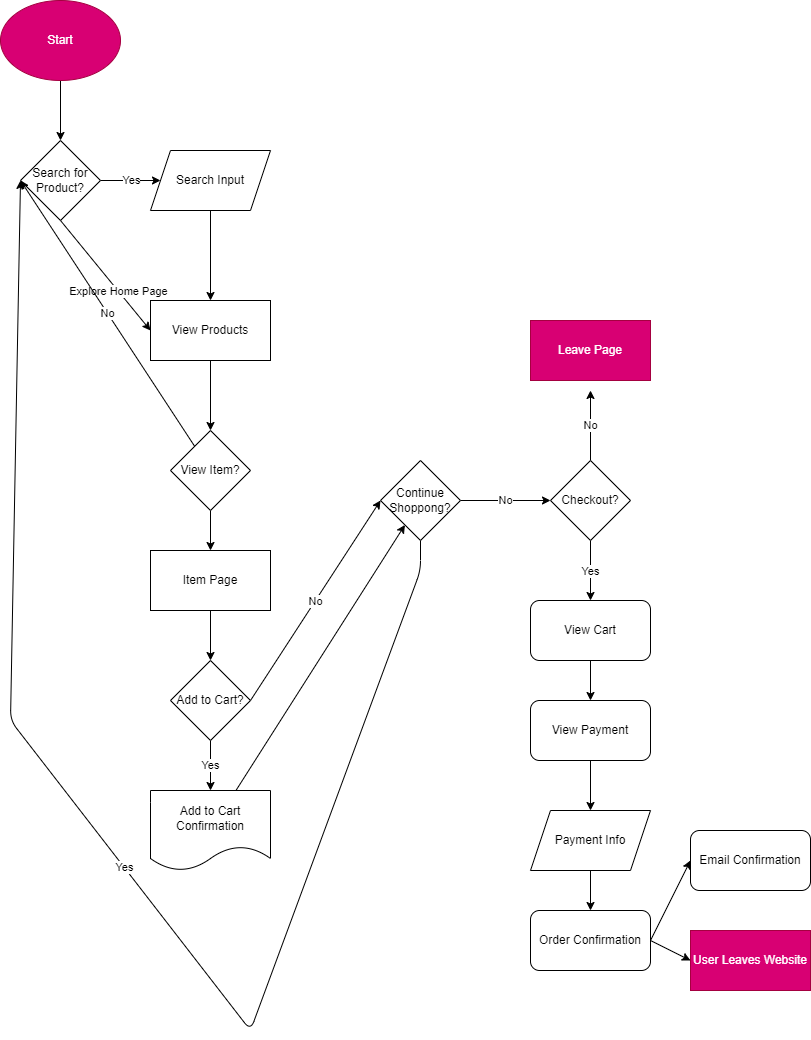

The diagram above was exported from draw.io. Its source (the exported page's mxGraphModel, read from the mxfile embedded in the PNG):
<mxGraphModel dx="1784" dy="1053" grid="1" gridSize="10" guides="1" tooltips="1" connect="1" arrows="1" fold="1" page="1" pageScale="1" pageWidth="850" pageHeight="1100" math="0" shadow="0">
  <root>
    <mxCell id="0" />
    <mxCell id="1" parent="0" />
    <mxCell id="5" style="edgeStyle=none;html=1;" edge="1" parent="1" source="3" target="4">
      <mxGeometry relative="1" as="geometry" />
    </mxCell>
    <mxCell id="3" value="Start" style="ellipse;whiteSpace=wrap;html=1;fillColor=#d80073;fontColor=#ffffff;strokeColor=#A50040;" vertex="1" parent="1">
      <mxGeometry x="20" y="60" width="120" height="80" as="geometry" />
    </mxCell>
    <mxCell id="8" style="edgeStyle=none;html=1;exitX=0.5;exitY=1;exitDx=0;exitDy=0;entryX=0;entryY=0.5;entryDx=0;entryDy=0;" edge="1" parent="1" source="4" target="7">
      <mxGeometry relative="1" as="geometry">
        <mxPoint x="140" y="380" as="targetPoint" />
      </mxGeometry>
    </mxCell>
    <mxCell id="9" value="Explore Home Page" style="edgeLabel;html=1;align=center;verticalAlign=middle;resizable=0;points=[];" vertex="1" connectable="0" parent="8">
      <mxGeometry x="0.2703" relative="1" as="geometry">
        <mxPoint as="offset" />
      </mxGeometry>
    </mxCell>
    <mxCell id="10" value="Yes" style="edgeStyle=none;html=1;exitX=1;exitY=0.5;exitDx=0;exitDy=0;" edge="1" parent="1" source="4" target="11">
      <mxGeometry relative="1" as="geometry">
        <mxPoint x="220" y="240" as="targetPoint" />
      </mxGeometry>
    </mxCell>
    <mxCell id="4" value="Search for Product?" style="rhombus;whiteSpace=wrap;html=1;" vertex="1" parent="1">
      <mxGeometry x="40" y="200" width="80" height="80" as="geometry" />
    </mxCell>
    <mxCell id="14" style="edgeStyle=none;html=1;" edge="1" parent="1" source="7" target="13">
      <mxGeometry relative="1" as="geometry" />
    </mxCell>
    <mxCell id="7" value="View Products" style="rounded=0;whiteSpace=wrap;html=1;" vertex="1" parent="1">
      <mxGeometry x="170" y="360" width="120" height="60" as="geometry" />
    </mxCell>
    <mxCell id="12" style="edgeStyle=none;html=1;entryX=0.5;entryY=0;entryDx=0;entryDy=0;" edge="1" parent="1" source="11" target="7">
      <mxGeometry relative="1" as="geometry" />
    </mxCell>
    <mxCell id="11" value="Search Input" style="shape=parallelogram;perimeter=parallelogramPerimeter;whiteSpace=wrap;html=1;fixedSize=1;" vertex="1" parent="1">
      <mxGeometry x="170" y="210" width="120" height="60" as="geometry" />
    </mxCell>
    <mxCell id="15" value="No" style="edgeStyle=none;html=1;entryX=0;entryY=0.5;entryDx=0;entryDy=0;" edge="1" parent="1" source="13" target="4">
      <mxGeometry relative="1" as="geometry" />
    </mxCell>
    <mxCell id="16" style="edgeStyle=none;html=1;exitX=0.5;exitY=1;exitDx=0;exitDy=0;" edge="1" parent="1" source="13" target="17">
      <mxGeometry relative="1" as="geometry">
        <mxPoint x="230" y="650" as="targetPoint" />
      </mxGeometry>
    </mxCell>
    <mxCell id="13" value="View Item?" style="rhombus;whiteSpace=wrap;html=1;" vertex="1" parent="1">
      <mxGeometry x="190" y="490" width="80" height="80" as="geometry" />
    </mxCell>
    <mxCell id="20" style="edgeStyle=none;html=1;" edge="1" parent="1" source="17" target="18">
      <mxGeometry relative="1" as="geometry" />
    </mxCell>
    <mxCell id="17" value="Item Page" style="rounded=0;whiteSpace=wrap;html=1;" vertex="1" parent="1">
      <mxGeometry x="170" y="610" width="120" height="60" as="geometry" />
    </mxCell>
    <mxCell id="21" value="Yes" style="edgeStyle=none;html=1;exitX=0.5;exitY=1;exitDx=0;exitDy=0;" edge="1" parent="1" source="18">
      <mxGeometry relative="1" as="geometry">
        <mxPoint x="230" y="850" as="targetPoint" />
      </mxGeometry>
    </mxCell>
    <mxCell id="25" value="No" style="edgeStyle=none;html=1;exitX=1;exitY=0.5;exitDx=0;exitDy=0;entryX=0;entryY=0.5;entryDx=0;entryDy=0;" edge="1" parent="1" source="18" target="24">
      <mxGeometry relative="1" as="geometry" />
    </mxCell>
    <mxCell id="18" value="Add to Cart?" style="rhombus;whiteSpace=wrap;html=1;" vertex="1" parent="1">
      <mxGeometry x="190" y="720" width="80" height="80" as="geometry" />
    </mxCell>
    <mxCell id="26" style="edgeStyle=none;html=1;" edge="1" parent="1" source="22" target="24">
      <mxGeometry relative="1" as="geometry" />
    </mxCell>
    <mxCell id="22" value="Add to Cart Confirmation" style="shape=document;whiteSpace=wrap;html=1;boundedLbl=1;" vertex="1" parent="1">
      <mxGeometry x="170" y="850" width="120" height="80" as="geometry" />
    </mxCell>
    <mxCell id="27" value="Yes" style="edgeStyle=none;html=1;" edge="1" parent="1" source="24">
      <mxGeometry relative="1" as="geometry">
        <mxPoint x="40" y="240" as="targetPoint" />
        <Array as="points">
          <mxPoint x="440" y="630" />
          <mxPoint x="270" y="1090" />
          <mxPoint x="30" y="780" />
        </Array>
      </mxGeometry>
    </mxCell>
    <mxCell id="28" value="No" style="edgeStyle=none;html=1;exitX=1;exitY=0.5;exitDx=0;exitDy=0;" edge="1" parent="1" source="24">
      <mxGeometry relative="1" as="geometry">
        <mxPoint x="570" y="560" as="targetPoint" />
      </mxGeometry>
    </mxCell>
    <mxCell id="24" value="Continue Shoppong?" style="rhombus;whiteSpace=wrap;html=1;" vertex="1" parent="1">
      <mxGeometry x="400" y="520" width="80" height="80" as="geometry" />
    </mxCell>
    <mxCell id="32" value="No" style="edgeStyle=none;html=1;exitX=0.5;exitY=0;exitDx=0;exitDy=0;" edge="1" parent="1" source="29">
      <mxGeometry relative="1" as="geometry">
        <mxPoint x="610" y="450" as="targetPoint" />
      </mxGeometry>
    </mxCell>
    <mxCell id="33" value="Yes" style="edgeStyle=none;html=1;exitX=0.5;exitY=1;exitDx=0;exitDy=0;" edge="1" parent="1" source="29">
      <mxGeometry relative="1" as="geometry">
        <mxPoint x="610" y="660" as="targetPoint" />
      </mxGeometry>
    </mxCell>
    <mxCell id="29" value="Checkout?" style="rhombus;whiteSpace=wrap;html=1;" vertex="1" parent="1">
      <mxGeometry x="570" y="520" width="80" height="80" as="geometry" />
    </mxCell>
    <mxCell id="31" value="Leave Page" style="rounded=0;whiteSpace=wrap;html=1;fillColor=#d80073;fontColor=#ffffff;strokeColor=#A50040;" vertex="1" parent="1">
      <mxGeometry x="550" y="380" width="120" height="60" as="geometry" />
    </mxCell>
    <mxCell id="36" style="edgeStyle=none;html=1;exitX=0.5;exitY=1;exitDx=0;exitDy=0;entryX=0.5;entryY=0;entryDx=0;entryDy=0;" edge="1" parent="1" source="34" target="35">
      <mxGeometry relative="1" as="geometry" />
    </mxCell>
    <mxCell id="34" value="View Cart" style="rounded=1;whiteSpace=wrap;html=1;" vertex="1" parent="1">
      <mxGeometry x="550" y="660" width="120" height="60" as="geometry" />
    </mxCell>
    <mxCell id="38" style="edgeStyle=none;html=1;exitX=0.5;exitY=1;exitDx=0;exitDy=0;entryX=0.5;entryY=0;entryDx=0;entryDy=0;" edge="1" parent="1" source="35" target="37">
      <mxGeometry relative="1" as="geometry" />
    </mxCell>
    <mxCell id="35" value="View Payment" style="rounded=1;whiteSpace=wrap;html=1;" vertex="1" parent="1">
      <mxGeometry x="550" y="760" width="120" height="60" as="geometry" />
    </mxCell>
    <mxCell id="40" style="edgeStyle=none;html=1;exitX=0.5;exitY=1;exitDx=0;exitDy=0;" edge="1" parent="1" source="37" target="39">
      <mxGeometry relative="1" as="geometry" />
    </mxCell>
    <mxCell id="37" value="Payment Info" style="shape=parallelogram;perimeter=parallelogramPerimeter;whiteSpace=wrap;html=1;fixedSize=1;" vertex="1" parent="1">
      <mxGeometry x="550" y="870" width="120" height="60" as="geometry" />
    </mxCell>
    <mxCell id="43" style="edgeStyle=none;html=1;exitX=1;exitY=0.5;exitDx=0;exitDy=0;entryX=0;entryY=0.5;entryDx=0;entryDy=0;" edge="1" parent="1" source="39" target="42">
      <mxGeometry relative="1" as="geometry" />
    </mxCell>
    <mxCell id="45" style="edgeStyle=none;html=1;exitX=1;exitY=0.5;exitDx=0;exitDy=0;entryX=0;entryY=0.5;entryDx=0;entryDy=0;" edge="1" parent="1" source="39" target="44">
      <mxGeometry relative="1" as="geometry" />
    </mxCell>
    <mxCell id="39" value="Order Confirmation" style="rounded=1;whiteSpace=wrap;html=1;" vertex="1" parent="1">
      <mxGeometry x="550" y="970" width="120" height="60" as="geometry" />
    </mxCell>
    <mxCell id="42" value="Email Confirmation" style="rounded=1;whiteSpace=wrap;html=1;" vertex="1" parent="1">
      <mxGeometry x="710" y="890" width="120" height="60" as="geometry" />
    </mxCell>
    <mxCell id="44" value="User Leaves Website" style="rounded=0;whiteSpace=wrap;html=1;fillColor=#d80073;fontColor=#ffffff;strokeColor=#A50040;" vertex="1" parent="1">
      <mxGeometry x="710" y="990" width="120" height="60" as="geometry" />
    </mxCell>
  </root>
</mxGraphModel>